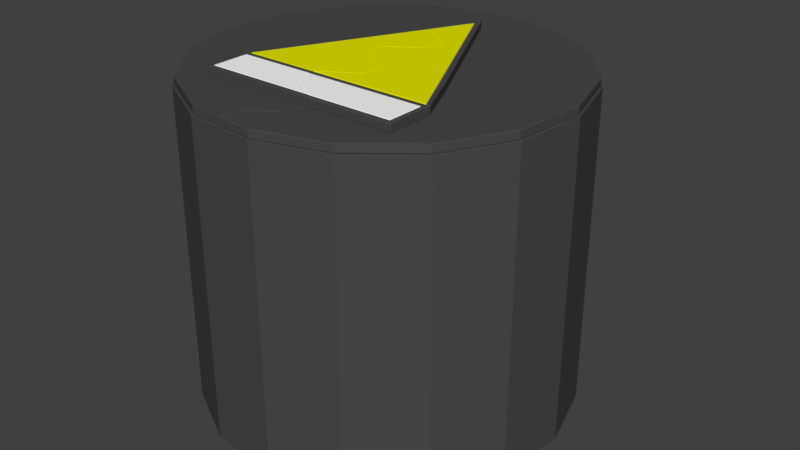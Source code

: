# Source: nuker_m3.blend  (saved by Blender 2.79.0; exported with 4.5.12 LTS)
import bpy
from mathutils import Matrix  # noqa: F401  (used for matrix-valued properties, if any)

bpy.ops.wm.read_factory_settings(use_empty=True)
scene = bpy.context.scene
scene.name = 'Scene'

# ---- collections
col_collection_3 = bpy.data.collections.new('Collection 3'); scene.collection.children.link(col_collection_3)

# ---- materials (node trees are filled in below, after node groups)
mat_nuker_ghodium = bpy.data.materials.new('Nuker_Ghodium')
mat_nuker_ghodium.alpha_threshold = 0.0
mat_nuker_ghodium.use_transparent_shadow = False
mat_nuker_ghodium.diffuse_color = (1.0, 1.0, 0.995, 1.0)
mat_nuker_ghodium.roughness = 0.5
mat_nuker_frame = bpy.data.materials.new('Nuker_Frame')
mat_nuker_frame.alpha_threshold = 0.0
mat_nuker_frame.use_transparent_shadow = False
mat_nuker_frame.diffuse_color = (0.06998, 0.06998, 0.06998, 1.0)
mat_nuker_frame.roughness = 0.5
mat_nuker_energy = bpy.data.materials.new('Nuker_Energy')
mat_nuker_energy.alpha_threshold = 0.0
mat_nuker_energy.use_transparent_shadow = False
mat_nuker_energy.diffuse_color = (0.8, 0.8, 0.0, 1.0)
mat_nuker_energy.roughness = 0.5

# ---- material node trees

# ---- world
world_world = bpy.data.worlds.new('World'); scene.world = world_world
world_world.color = (0.05088, 0.05088, 0.05088)
world_world.use_sun_shadow = False
world_world.sun_shadow_jitter_overblur = 0.0
world_world.cycles.sampling_method = 'MANUAL'

# ---- meshes
me_plane_023 = bpy.data.meshes.new('Plane.023')
me_plane_023.from_pydata([(0.1033, -0.9988, -0.08493), (0.4769, -0.8861, -0.08493), (0.7788, -0.639, -0.08493), (0.9633, -0.2951, -0.08493), (-0.9886, -0.09955, -0.08493), (-0.8759, -0.4736, -0.08493), (-0.6288, -0.7756, -0.08493), (-0.2849, -0.96, -0.08493), (-0.09081, -0.9794, -0.08493), (1.002, 0.09412, -0.08493), (0.8893, 0.4677, -0.08493), (0.6422, 0.7696, -0.08493), (0.2984, 0.9541, -0.08493), (-0.08985, 0.9929, -0.08493), (-0.4634, 0.8801, -0.08493), (-0.7654, 0.633, -0.08493), (-0.9498, 0.2892, -0.08493), (0.1156, -1.111, -0.08493), (0.534, -0.9852, -0.08493), (0.8722, -0.7085, -0.08493), (1.079, -0.3233, -0.08493), (-1.107, -0.1043, -0.08493), (-0.9812, -0.5232, -0.08493), (-0.7044, -0.8615, -0.08493), (-0.3193, -1.068, -0.08493), (-0.1018, -1.09, -0.08493), (1.122, 0.1127, -0.08493), (0.996, 0.5311, -0.08493), (0.7193, 0.8693, -0.08493), (0.3341, 1.076, -0.08493), (-0.1008, 1.119, -0.08493), (-0.5192, 0.9931, -0.08493), (-0.8574, 0.7163, -0.08493), (-1.064, 0.3312, -0.08493), (0.1156, -1.111, -2.003), (0.534, -0.9852, -2.003), (0.8722, -0.7085, -2.003), (1.079, -0.3233, -2.003), (-1.107, -0.1043, -2.003), (-0.9812, -0.5232, -2.003), (-0.7044, -0.8615, -2.003), (-0.3193, -1.068, -2.003), (-0.1018, -1.09, -2.003), (1.122, 0.1127, -2.003), (0.996, 0.5311, -2.003), (0.7193, 0.8693, -2.003), (0.3341, 1.076, -2.003), (-0.1008, 1.119, -2.003), (-0.5192, 0.9931, -2.003), (-0.8574, 0.7163, -2.003), (-1.064, 0.3312, -2.003), (0.1033, -0.9988, -1.539), (0.4769, -0.8861, -1.539), (0.7788, -0.639, -1.539), (0.9633, -0.2951, -1.539), (-0.9886, -0.09955, -1.539), (-0.8759, -0.4736, -1.539), (-0.6288, -0.7756, -1.539), (-0.2849, -0.96, -1.539), (-0.09081, -0.9794, -1.539), (1.002, 0.09412, -1.539), (0.8893, 0.4677, -1.539), (0.6422, 0.7696, -1.539), (0.2984, 0.9541, -1.539), (-0.08985, 0.9929, -1.539), (-0.4634, 0.8801, -1.539), (-0.7654, 0.633, -1.539), (-0.9498, 0.2892, -1.539), (0.0009957, -0.06037, -1.539)], [], [(5, 4, 21, 22), (13, 12, 29, 30), (6, 5, 22, 23), (14, 13, 30, 31), (7, 6, 23, 24), (15, 14, 31, 32), (8, 7, 24, 25), (1, 0, 17, 18), (16, 15, 32, 33), (0, 8, 25, 17), (2, 1, 18, 19), (3, 20, 26, 9), (10, 9, 26, 27), (3, 2, 19, 20), (11, 10, 27, 28), (4, 16, 33, 21), (12, 11, 28, 29), (27, 26, 43, 44), (20, 19, 36, 37), (28, 27, 44, 45), (21, 33, 50, 38), (29, 28, 45, 46), (22, 21, 38, 39), (30, 29, 46, 47), (23, 22, 39, 40), (31, 30, 47, 48), (24, 23, 40, 41), (32, 31, 48, 49), (25, 24, 41, 42), (18, 17, 34, 35), (33, 32, 49, 50), (17, 25, 42, 34), (19, 18, 35, 36), (20, 37, 43, 26), (12, 13, 64, 63), (5, 6, 57, 56), (13, 14, 65, 64), (6, 7, 58, 57), (14, 15, 66, 65), (7, 8, 59, 58), (0, 1, 52, 51), (15, 16, 67, 66), (8, 0, 51, 59), (1, 2, 53, 52), (3, 9, 60, 54), (9, 10, 61, 60), (2, 3, 54, 53), (10, 11, 62, 61), (16, 4, 55, 67), (11, 12, 63, 62), (4, 5, 56, 55), (52, 53, 68), (54, 60, 68), (60, 61, 68), (53, 54, 68), (61, 62, 68), (67, 55, 68), (62, 63, 68), (55, 56, 68), (63, 64, 68), (56, 57, 68), (64, 65, 68), (57, 58, 68), (65, 66, 68), (58, 59, 68), (51, 52, 68), (66, 67, 68), (59, 51, 68)])
me_plane_023.polygons.foreach_set('material_index', [1, 1, 1, 1, 1, 1, 1, 1, 1, 1, 1, 1, 1, 1, 1, 1, 1, 1, 1, 1, 1, 1, 1, 1, 1, 1, 1, 1, 1, 1, 1, 1, 1, 1, 1, 1, 1, 1, 1, 1, 1, 1, 1, 1, 1, 1, 1, 1, 1, 1, 1, 1, 1, 1, 1, 1, 1, 1, 1, 1, 1, 1, 1, 1, 1, 1, 1, 1])
me_plane_023.materials.append(mat_nuker_ghodium)
me_plane_023.materials.append(mat_nuker_frame)
me_plane_023.materials.append(mat_nuker_energy)
me_plane_023.use_remesh_preserve_volume = False
me_plane_023.use_remesh_preserve_attributes = False
me_plane_023.use_mirror_vertex_groups = False
me_plane_023.update()
me_circle_002 = bpy.data.meshes.new('Circle.002')
me_circle_002.from_pydata([(-0.08897, -0.1843, 0.0), (-0.01285, -0.5669, 0.0), (0.2039, -0.8914, 0.0), (0.5283, -1.108, 0.0), (0.911, -1.184, 0.0), (1.294, -1.108, 0.0), (1.618, -0.8914, 0.0), (1.835, -0.5669, 0.0), (-0.05133, 0.004981, 0.0), (1.808, -0.1754, 0.0), (1.672, -0.3532, 0.0), (1.555, -0.3418, 0.0), (1.456, -0.1413, 0.0), (1.339, -0.13, 0.0), (1.204, -0.3077, 0.0), (1.087, -0.2964, 0.0), (0.9881, -0.09588, 0.0), (0.871, -0.08452, 0.0), (0.7356, -0.2623, 0.0), (0.6185, -0.2509, 0.0), (0.5197, -0.05043, 0.0), (0.4026, -0.03907, 0.0), (0.2672, -0.2168, 0.0), (0.1501, -0.2055, 0.0), (0.05133, -0.004981, 0.0), (1.911, -0.1843, 0.0), (-0.01285, -0.5669, -0.05), (-0.08897, -0.1843, -0.05), (0.2039, -0.8914, -0.05), (0.5283, -1.108, -0.05), (0.911, -1.184, -0.05), (1.294, -1.108, -0.05), (1.618, -0.8914, -0.05), (1.835, -0.5669, -0.05), (1.911, -0.1843, -0.05), (-0.05133, 0.004981, -0.05), (0.1501, -0.2055, -0.05), (0.2672, -0.2168, -0.05), (0.6185, -0.2509, -0.05), (0.7356, -0.2623, -0.05), (1.087, -0.2964, -0.05), (1.204, -0.3077, -0.05), (1.555, -0.3418, -0.05), (1.672, -0.3532, -0.05), (0.05133, -0.004981, -0.05), (0.4026, -0.03907, -0.05), (0.5197, -0.05043, -0.05), (0.871, -0.08452, -0.05), (0.9881, -0.09588, -0.05), (1.339, -0.13, -0.05), (1.456, -0.1413, -0.05), (1.808, -0.1754, -0.05), (1.207, -0.307, 0.05), (0.4602, -0.6931, 0.05), (0.991, -0.0952, 0.05), (0.8739, -0.08383, 0.05), (0.7384, -0.2616, 0.05), (0.6213, -0.2502, 0.05), (0.523, -0.0451, 0.05), (0.4904, -0.04658, 0.05), (0.4055, -0.03834, 0.05), (0.2701, -0.2161, 0.05), (0.428, -0.6899, 0.05), (0.3431, -0.6817, 0.05), (0.226, -0.6703, 0.05), (1.565, -0.2675, 0.05), (1.09, -0.2957, 0.05), (1.343, -0.128, 0.05), (1.24, -0.3928, 0.05), (1.123, -0.4378, 0.05), (1.025, -0.4756, 0.05), (0.8472, -0.544, 0.05), (0.7491, -0.5818, 0.05), (1.142, -0.4306, 0.05), (1.419, -0.3239, 0.05), (1.207, -0.307, 5.691e-10), (0.4602, -0.6931, -1.037e-08), (0.991, -0.0952, -2.76e-09), (0.8739, -0.08383, -4.513e-09), (0.7384, -0.2616, -6.443e-09), (0.6213, -0.2502, -8.196e-09), (0.523, -0.0451, -9.768e-09), (1.565, -0.2675, 5.897e-09), (1.09, -0.2957, -1.184e-09), (1.343, -0.128, 2.514e-09), (1.24, -0.3928, 1.106e-09), (1.123, -0.4378, -6.155e-10), (1.025, -0.4756, -2.061e-09), (0.8472, -0.544, -4.675e-09), (0.7491, -0.5818, -6.121e-09), (1.142, -0.4306, -3.394e-10), (1.419, -0.3239, 3.74e-09), (0.4904, -0.04658, -6.529e-09), (0.4055, -0.03834, -7.8e-09), (0.2701, -0.2161, -9.73e-09), (0.428, -0.6899, -7.131e-09), (0.3431, -0.6817, -8.402e-09), (0.226, -0.6703, -1.016e-08), (1.568, -0.2637, 0.05), (1.346, -0.1242, 0.05), (1.568, -0.2637, 5.931e-09), (1.346, -0.1242, 2.547e-09), (1.359, -0.103, 0.05), (1.581, -0.2425, 0.05), (1.359, -0.103, 2.735e-09), (1.581, -0.2425, 6.118e-09), (0.4535, -0.6962, 0.05), (1.567, -0.2714, 0.05), (1.241, -0.3967, 0.05), (1.124, -0.4417, 0.05), (1.026, -0.4795, 0.05), (0.8487, -0.5479, 0.05), (0.7506, -0.5857, 0.05), (1.143, -0.4345, 0.05), (1.42, -0.3278, 0.05), (0.4535, -0.6962, -1.047e-08), (1.567, -0.2714, 5.922e-09), (1.241, -0.3967, 1.13e-09), (1.124, -0.4417, -5.91e-10), (1.026, -0.4795, -2.036e-09), (0.8487, -0.5479, -4.651e-09), (0.7506, -0.5857, -6.096e-09), (1.143, -0.4345, -3.149e-10), (1.42, -0.3278, 3.765e-09), (0.4513, -0.7185, 0.05), (0.7596, -0.6091, 0.05), (0.8577, -0.5713, 0.05), (1.035, -0.5029, 0.05), (1.133, -0.4651, 0.05), (1.152, -0.4578, 0.05), (1.25, -0.42, 0.05), (1.429, -0.3511, 0.05), (1.576, -0.2947, 0.05), (0.4513, -0.7185, -1.049e-08), (0.7596, -0.6091, -5.95e-09), (0.8577, -0.5713, -4.505e-09), (1.035, -0.5029, -1.89e-09), (1.133, -0.4651, -4.45e-10), (1.152, -0.4578, -1.689e-10), (1.25, -0.42, 1.276e-09), (1.429, -0.3511, 3.911e-09), (1.576, -0.2947, 6.068e-09), (1.625, -0.2733, 6.794e-09), (1.625, -0.2733, 0.05), (0.4914, -0.04668, 0.05), (0.429, -0.69, 0.05), (0.4914, -0.04668, -6.514e-09), (0.429, -0.69, -7.116e-09), (0.5163, -0.04909, 0.05), (0.4539, -0.6924, 0.05), (0.5163, -0.04909, -6.142e-09), (0.4539, -0.6924, -6.744e-09), (0.4266, -0.7149, 0.05), (0.4266, -0.7149, -7.139e-09), (0.4514, -0.7173, 0.05), (0.4514, -0.7173, -6.767e-09), (0.226, -0.6703, 0.05), (0.226, -0.6703, -1.016e-08), (0.2236, -0.6952, 0.05), (0.2236, -0.6952, -1.018e-08), (0.2001, -0.6678, 0.05), (0.2001, -0.6678, -1.054e-08), (0.1977, -0.6927, 0.05), (0.1977, -0.6927, -1.057e-08), (0.2701, -0.2161, 0.05), (0.2701, -0.2161, -9.73e-09), (0.2442, -0.2136, 0.05), (0.2442, -0.2136, -1.012e-08)], [], [(24, 8, 0, 23), (22, 19, 20, 21), (18, 15, 16, 17), (14, 11, 12, 13), (25, 9, 10, 7), (7, 10, 11, 6), (6, 11, 14, 5), (5, 14, 15, 4), (4, 15, 18, 3), (3, 18, 19, 2), (2, 19, 22, 1), (1, 22, 23, 0), (44, 36, 27, 35), (37, 45, 46, 38), (39, 47, 48, 40), (41, 49, 50, 42), (34, 33, 43, 51), (33, 32, 42, 43), (32, 31, 41, 42), (31, 30, 40, 41), (30, 29, 39, 40), (29, 28, 38, 39), (28, 26, 37, 38), (26, 27, 36, 37), (10, 43, 42, 11), (9, 51, 43, 10), (25, 34, 51, 9), (0, 27, 26, 1), (1, 26, 28, 2), (23, 36, 44, 24), (8, 35, 27, 0), (2, 28, 29, 3), (24, 44, 35, 8), (3, 29, 30, 4), (22, 37, 36, 23), (4, 30, 31, 5), (21, 45, 37, 22), (5, 31, 32, 6), (20, 46, 45, 21), (6, 32, 33, 7), (19, 38, 46, 20), (7, 33, 34, 25), (18, 39, 38, 19), (17, 47, 39, 18), (16, 48, 47, 17), (15, 40, 48, 16), (14, 41, 40, 15), (13, 49, 41, 14), (12, 50, 49, 13), (11, 42, 50, 12), (61, 64, 63, 60), (62, 59, 60, 63), (52, 68, 74, 67), (54, 69, 73, 66), (54, 55, 70, 69), (66, 73, 68, 52), (56, 71, 70, 55), (57, 72, 71, 56), (65, 67, 74), (58, 53, 72, 57), (75, 84, 91, 85), (77, 83, 90, 86), (77, 86, 87, 78), (83, 75, 85, 90), (79, 78, 87, 88), (80, 79, 88, 89), (82, 91, 84), (81, 80, 89, 76), (58, 81, 76, 53), (54, 77, 78, 55), (56, 79, 80, 57), (65, 82, 84, 67), (72, 89, 88, 71), (57, 80, 81, 58), (71, 88, 87, 70), (55, 78, 79, 56), (69, 86, 90, 73), (66, 83, 77, 54), (73, 90, 85, 68), (52, 75, 83, 66), (68, 85, 91, 74), (67, 84, 75, 52), (70, 87, 86, 69), (74, 91, 82, 65), (53, 76, 89, 72), (94, 93, 96, 97), (95, 96, 93, 92), (61, 94, 97, 64), (60, 93, 94, 61), (63, 96, 95, 62), (59, 92, 93, 60), (64, 97, 96, 63), (62, 95, 92, 59), (98, 99, 101, 100), (103, 105, 104, 102), (99, 102, 104, 101), (98, 103, 102, 99), (143, 132, 141, 142), (101, 104, 105, 100), (112, 111, 120, 121), (111, 110, 119, 120), (109, 113, 122, 118), (113, 108, 117, 122), (108, 114, 123, 117), (110, 109, 118, 119), (114, 107, 116, 123), (106, 112, 121, 115), (125, 134, 135, 126), (126, 135, 136, 127), (128, 137, 138, 129), (129, 138, 139, 130), (130, 139, 140, 131), (127, 136, 137, 128), (131, 140, 141, 132), (124, 133, 134, 125), (117, 139, 138, 122), (108, 130, 131, 114), (123, 140, 139, 117), (110, 127, 128, 109), (118, 137, 136, 119), (114, 131, 132, 107), (106, 124, 125, 112), (116, 141, 140, 123), (121, 134, 133, 115), (112, 125, 126, 111), (115, 133, 124, 106), (120, 135, 134, 121), (111, 126, 127, 110), (98, 100, 116, 107), (119, 136, 135, 120), (109, 128, 129, 113), (122, 138, 137, 118), (113, 129, 130, 108), (103, 143, 142, 105), (103, 98, 107, 132), (143, 103, 132), (100, 105, 141, 116), (142, 141, 105), (145, 144, 146, 147), (149, 151, 150, 148), (147, 151, 155, 153), (144, 145, 149, 148), (146, 144, 148, 150), (147, 146, 150, 151), (152, 153, 155, 154), (151, 149, 154, 155), (152, 145, 156, 158), (149, 145, 152, 154), (157, 159, 163, 161), (147, 153, 159, 157), (145, 147, 157, 156), (153, 152, 158, 159), (160, 161, 163, 162), (161, 160, 166, 167), (158, 156, 160, 162), (159, 158, 162, 163), (164, 165, 167, 166), (157, 161, 167, 165), (156, 157, 165, 164), (160, 156, 164, 166)])
me_circle_002.polygons.foreach_set('material_index', [1, 1, 1, 1, 1, 1, 1, 1, 1, 1, 1, 1, 1, 1, 1, 1, 1, 1, 1, 1, 1, 1, 1, 1, 1, 1, 1, 1, 1, 1, 1, 1, 1, 1, 1, 1, 1, 1, 1, 1, 1, 1, 1, 1, 1, 1, 1, 1, 1, 1, 0, 0, 2, 2, 2, 2, 2, 2, 2, 2, 2, 2, 2, 2, 2, 2, 2, 2, 2, 2, 2, 2, 2, 2, 2, 2, 2, 2, 2, 2, 2, 2, 2, 2, 2, 0, 0, 0, 0, 0, 0, 0, 0, 1, 1, 1, 1, 1, 1, 1, 1, 1, 1, 1, 1, 1, 1, 1, 1, 1, 1, 1, 1, 1, 1, 1, 1, 1, 1, 1, 1, 1, 1, 1, 1, 1, 1, 1, 1, 1, 1, 1, 1, 1, 1, 1, 1, 1, 1, 1, 1, 1, 1, 1, 1, 1, 1, 1, 1, 1, 1, 1, 1, 1, 1, 1, 1, 1, 1, 1])
me_circle_002.materials.append(mat_nuker_ghodium)
me_circle_002.materials.append(mat_nuker_frame)
me_circle_002.materials.append(mat_nuker_energy)
me_circle_002.use_remesh_preserve_volume = False
me_circle_002.use_remesh_preserve_attributes = False
me_circle_002.use_mirror_vertex_groups = False
me_circle_002.update()
me_plane_022 = bpy.data.meshes.new('Plane.022')
me_plane_022.from_pydata([(1.343, -0.4138, 0.05), (0.519, -0.0004755, 0.05), (1.375, -0.4138, 0.05), (1.461, -0.4138, 0.05), (1.578, -0.4138, 0.05), (1.226, 0.1906, 0.05), (1.108, 0.1907, 0.05), (0.9905, 0.000736, 0.05), (0.8729, 0.0007851, 0.05), (0.7553, 0.1908, 0.05), (0.6377, 0.1909, 0.05), (1.578, 0.1906, 0.05), (1.461, 0.0005885, 0.05), (1.375, 0.0005885, 0.05), (1.343, -0.004078, 0.05), (1.578, 0.1906, 0.0), (1.461, 0.0005885, 0.0), (1.375, 0.0005885, 0.0), (1.375, -0.4138, 0.0), (1.461, -0.4138, 0.0), (1.578, -0.4138, 0.0), (1.007, -0.2453, 0.05), (0.9133, -0.1982, 0.05), (0.8953, -0.1892, 0.05), (0.8013, -0.142, 0.05), (0.6312, -0.05672, 0.05), (0.5371, -0.009566, 0.05), (1.179, -0.3315, 0.05), (1.343, -0.4138, -3.725e-09), (0.519, -0.0004755, -3.725e-09), (1.226, 0.1906, -3.725e-09), (1.108, 0.1907, -3.725e-09), (0.9905, 0.000736, -3.725e-09), (0.8729, 0.0007851, -3.725e-09), (0.7553, 0.1908, -3.725e-09), (0.6377, 0.1909, -3.725e-09), (1.343, -0.004078, -3.725e-09), (1.007, -0.2453, -3.725e-09), (0.9133, -0.1982, -3.725e-09), (0.8953, -0.1892, -3.725e-09), (0.8013, -0.142, -3.725e-09), (0.6312, -0.05672, -3.725e-09), (0.5371, -0.009566, -3.725e-09), (1.179, -0.3315, -3.725e-09), (1.349, -0.4162, 0.05), (0.5178, -0.002929, 0.05), (1.006, -0.2478, 0.05), (0.912, -0.2006, 0.05), (0.8941, -0.1916, 0.05), (0.8, -0.1445, 0.05), (0.6299, -0.05917, 0.05), (0.5359, -0.01202, 0.05), (1.178, -0.334, 0.05), (1.349, -0.4162, -3.714e-09), (0.5178, -0.002929, -3.714e-09), (1.006, -0.2478, -3.714e-09), (0.912, -0.2006, -3.714e-09), (0.8941, -0.1916, -3.714e-09), (0.8, -0.1445, -3.714e-09), (0.6299, -0.05917, -3.714e-09), (0.5359, -0.01202, -3.714e-09), (1.178, -0.334, -3.714e-09), (0.6187, -0.08152, -3.714e-09), (0.7888, -0.1668, -3.714e-09), (0.8829, -0.214, -3.714e-09), (0.9008, -0.223, -3.714e-09), (0.9949, -0.2701, -3.714e-09), (0.5247, -0.03437, -3.714e-09), (0.5066, -0.02528, -3.714e-09), (1.167, -0.3563, -3.714e-09), (1.349, -0.4386, -3.714e-09), (0.6187, -0.08152, 0.05), (0.7888, -0.1668, 0.05), (0.8829, -0.214, 0.05), (0.9008, -0.223, 0.05), (0.9949, -0.2701, 0.05), (0.5247, -0.03437, 0.05), (0.5066, -0.02528, 0.05), (1.167, -0.3563, 0.05), (1.349, -0.4386, 0.05), (1.374, -0.4148, 0.05), (1.374, 0.0005885, 0.05), (1.374, 0.0005885, 0.0), (1.374, -0.4148, 0.0), (1.349, -0.4148, 0.05), (1.349, 0.0005885, 0.05), (1.349, 0.0005885, 0.0), (1.349, -0.4148, 0.0), (1.579, -0.4148, 0.05), (1.579, -0.4148, 0.0), (1.579, -0.4398, 0.05), (1.579, -0.4398, 0.0), (1.349, -0.4398, 0.05), (1.349, -0.4398, 0.0), (1.374, -0.4398, 0.0), (1.374, -0.4398, 0.05), (1.604, -0.4148, 0.05), (1.604, 0.1906, 0.05), (1.604, 0.1906, 0.0), (1.604, -0.4148, 0.0), (1.579, 0.1906, 0.05), (1.579, 0.1906, 0.0), (1.604, -0.4398, 0.05), (1.604, -0.4398, 0.0), (1.04, -0.8993, -4.42e-16), (1.414, -0.7866, -3.92e-16), (1.716, -0.5395, -2.822e-16), (1.9, -0.1957, -1.295e-16), (-0.0518, -0.0005885, -4.289e-17), (0.06092, -0.3741, -2.088e-16), (0.308, -0.6761, -3.429e-16), (0.6519, -0.8605, -4.248e-16), (0.846, -0.8799, -4.334e-16), (1.817, 0.0005885, -4.237e-17), (1.699, 0.1906, 4.201e-17), (1.92, 0.0005886, -4.237e-17), (1.581, 0.1906, 4.201e-17), (1.464, 0.0005885, -4.237e-17), (1.346, 0.0005885, -4.237e-17), (1.228, 0.1906, 4.201e-17), (1.111, 0.1906, 4.201e-17), (0.993, 0.0005885, -4.237e-17), (0.8753, 0.0005885, -4.237e-17), (0.7577, 0.1906, 4.201e-17), (0.64, 0.1906, 4.201e-17), (0.5224, 0.0005886, -4.237e-17), (0.4047, 0.0005885, -4.237e-17), (0.2871, 0.1906, 4.201e-17), (0.1695, 0.1906, 4.201e-17), (0.0518, 0.0005885, -4.237e-17), (1.414, -0.7866, -0.05), (1.04, -0.8993, -0.05), (1.716, -0.5395, -0.05), (1.9, -0.1957, -0.05), (1.92, 0.0005886, -0.05), (0.06092, -0.3741, -0.05), (-0.0518, -0.0005885, -0.05), (0.308, -0.6761, -0.05), (0.6519, -0.8605, -0.05), (0.846, -0.8799, -0.05), (1.817, 0.0005885, -0.05), (1.699, 0.1906, -0.05), (1.581, 0.1906, -0.05), (1.464, 0.0005885, -0.05), (1.346, 0.0005885, -0.05), (1.228, 0.1906, -0.05), (1.111, 0.1906, -0.05), (0.993, 0.0005885, -0.05), (0.8753, 0.0005885, -0.05), (0.7577, 0.1906, -0.05), (0.64, 0.1906, -0.05), (0.5224, 0.0005886, -0.05), (0.4047, 0.0005885, -0.05), (0.2871, 0.1906, -0.05), (0.1695, 0.1906, -0.05), (0.0518, 0.0005885, -0.05)], [], [(11, 12, 3, 4), (2, 3, 12, 13), (15, 20, 19, 16), (18, 17, 16, 19), (2, 13, 17, 18), (3, 2, 18, 19), (4, 3, 19, 20), (12, 11, 15, 16), (11, 4, 20, 15), (13, 12, 16, 17), (5, 6, 22, 21), (8, 9, 25, 24), (6, 7, 23, 22), (9, 10, 26, 25), (5, 21, 27, 14), (7, 8, 24, 23), (14, 27, 0), (1, 26, 10), (30, 37, 38, 31), (33, 40, 41, 34), (31, 38, 39, 32), (34, 41, 42, 35), (30, 36, 43, 37), (32, 39, 40, 33), (36, 28, 43), (29, 35, 42), (1, 29, 42, 26), (5, 30, 31, 6), (22, 38, 37, 21), (6, 31, 32, 7), (23, 39, 38, 22), (7, 32, 33, 8), (24, 40, 39, 23), (8, 33, 34, 9), (25, 41, 40, 24), (9, 34, 35, 10), (10, 35, 29, 1), (26, 42, 41, 25), (14, 36, 30, 5), (21, 37, 43, 27), (0, 28, 36, 14), (27, 43, 28, 0), (45, 51, 60, 54), (47, 46, 55, 56), (48, 47, 56, 57), (49, 48, 57, 58), (50, 49, 58, 59), (51, 50, 59, 60), (46, 52, 61, 55), (52, 44, 53, 61), (59, 58, 63, 62), (48, 49, 72, 73), (45, 54, 68, 77), (53, 44, 79, 70), (51, 45, 77, 76), (55, 61, 69, 66), (47, 48, 73, 74), (52, 46, 75, 78), (73, 64, 65, 74), (54, 60, 67, 68), (74, 65, 66, 75), (61, 53, 70, 69), (77, 68, 67, 76), (57, 56, 65, 64), (44, 52, 78, 79), (71, 62, 63, 72), (78, 69, 70, 79), (50, 51, 76, 71), (75, 66, 69, 78), (60, 59, 62, 67), (58, 57, 64, 63), (49, 50, 71, 72), (76, 67, 62, 71), (56, 55, 66, 65), (72, 63, 64, 73), (46, 47, 74, 75), (80, 83, 82, 81), (84, 85, 86, 87), (81, 82, 86, 85), (80, 81, 85, 84), (88, 100, 101, 89), (82, 83, 87, 86), (96, 99, 98, 97), (95, 92, 93, 94), (80, 84, 92, 95), (84, 87, 93, 92), (83, 89, 91, 94), (99, 96, 102, 103), (87, 83, 94, 93), (88, 80, 95, 90), (90, 95, 94, 91), (88, 89, 83, 80), (97, 98, 101, 100), (96, 97, 100, 88), (98, 99, 89, 101), (90, 91, 103, 102), (89, 99, 103, 91), (96, 88, 90, 102), (114, 116, 117, 113), (119, 120, 121, 118), (123, 124, 125, 122), (127, 128, 129, 126), (108, 109, 129), (109, 110, 126, 129), (110, 111, 125, 126), (115, 113, 107), (106, 107, 113, 117), (105, 106, 117, 118), (104, 105, 118, 121), (122, 112, 104, 121), (111, 112, 122, 125), (141, 140, 143, 142), (145, 144, 147, 146), (149, 148, 151, 150), (153, 152, 155, 154), (136, 155, 135), (135, 155, 152, 137), (137, 152, 151, 138), (134, 133, 140), (132, 143, 140, 133), (130, 144, 143, 132), (131, 147, 144, 130), (148, 147, 131, 139), (138, 151, 148, 139), (118, 117, 143, 144), (119, 118, 144, 145), (120, 119, 145, 146), (121, 120, 146, 147), (122, 121, 147, 148), (123, 122, 148, 149), (124, 123, 149, 150), (105, 104, 131, 130), (125, 124, 150, 151), (106, 105, 130, 132), (126, 125, 151, 152), (107, 106, 132, 133), (127, 126, 152, 153), (115, 107, 133, 134), (128, 127, 153, 154), (129, 128, 154, 155), (108, 129, 155, 136), (109, 108, 136, 135), (110, 109, 135, 137), (111, 110, 137, 138), (112, 111, 138, 139), (114, 113, 140, 141), (113, 115, 134, 140), (116, 114, 141, 142), (104, 112, 139, 131), (117, 116, 142, 143)])
me_plane_022.polygons.foreach_set('material_index', [0, 0, 0, 0, 0, 0, 0, 0, 0, 0, 2, 2, 2, 2, 2, 2, 2, 2, 2, 2, 2, 2, 2, 2, 2, 2, 2, 2, 2, 2, 2, 2, 2, 2, 2, 2, 2, 2, 2, 2, 2, 2, 1, 1, 1, 1, 1, 1, 1, 1, 1, 1, 1, 1, 1, 1, 1, 1, 1, 1, 1, 1, 1, 1, 1, 1, 1, 1, 1, 1, 1, 1, 1, 1, 1, 1, 1, 1, 1, 1, 1, 1, 1, 1, 1, 1, 1, 1, 1, 1, 1, 1, 1, 1, 1, 1, 1, 1, 1, 1, 1, 1, 1, 1, 1, 1, 1, 1, 1, 1, 1, 1, 1, 1, 1, 1, 1, 1, 1, 1, 1, 1, 1, 1, 1, 1, 1, 1, 1, 1, 1, 1, 1, 1, 1, 1, 1, 1, 1, 1, 1, 1, 1, 1, 1, 1, 1, 1, 1, 1])
me_plane_022.materials.append(mat_nuker_ghodium)
me_plane_022.materials.append(mat_nuker_frame)
me_plane_022.materials.append(mat_nuker_energy)
me_plane_022.use_remesh_preserve_volume = False
me_plane_022.use_remesh_preserve_attributes = False
me_plane_022.use_mirror_vertex_groups = False
me_plane_022.update()

# ---- objects
ob_nukerbase = bpy.data.objects.new('NukerBase', me_plane_023)
ob_nukerdoor2 = bpy.data.objects.new('NukerDoor2', me_circle_002)
ob_nukerdoor1 = bpy.data.objects.new('NukerDoor1', me_plane_022)

# ---- transforms, parenting, visibility, modifiers, constraints
ob_nukerbase.location = (0.0, 0.0, 1.925)
ob_nukerbase.rotation_euler = (0.0, -0.0, -1.571)
ob_nukerbase.lineart.crease_threshold = 0.0
_m = ob_nukerbase.modifiers.new('Bevel', 'BEVEL')
_m.width = 0.003
_m.width_pct = 0.003
_m.offset_type = 'WIDTH'
_m.spread = 0.0
ob_nukerdoor2.location = (-0.1015, -1.035, 1.89)
ob_nukerdoor2.rotation_euler = (0.0, -0.0, 1.667)
ob_nukerdoor2.scale = (1.11, 1.11, 0.9928)
ob_nukerdoor2.lineart.crease_threshold = 0.0
_m = ob_nukerdoor2.modifiers.new('Bevel', 'BEVEL')
_m.width = 0.003
_m.width_pct = 0.003
_m.limit_method = 'NONE'
_m.spread = 0.0
ob_nukerdoor1.location = (-0.1002, 1.04, 1.89)
ob_nukerdoor1.rotation_euler = (0.0, 0.0, -1.571)
ob_nukerdoor1.scale = (1.11, 1.11, 0.9928)
ob_nukerdoor1.lineart.crease_threshold = 0.0
_m = ob_nukerdoor1.modifiers.new('Bevel', 'BEVEL')
_m.width = 0.003
_m.width_pct = 0.003
_m.offset_type = 'WIDTH'
_m.spread = 0.0

# ---- collection membership
col_collection_3.objects.link(ob_nukerbase)
col_collection_3.objects.link(ob_nukerdoor2)
col_collection_3.objects.link(ob_nukerdoor1)

# ---- scene / render settings (as saved in the file)
scene.frame_start = 1; scene.frame_end = 250; scene.frame_set(1)
scene.render.engine = 'BLENDER_EEVEE_NEXT'
scene.render.resolution_percentage = 50
scene.render.dither_intensity = 0.0
scene.cycles.use_denoising = False
scene.cycles.samples = 128
scene.cycles.sampling_pattern = 'TABULATED_SOBOL'
scene.cycles.light_sampling_threshold = 0.0
scene.cycles.use_adaptive_sampling = False
scene.cycles.use_light_tree = False
scene.cycles.blur_glossy = 0.0
scene.cycles.sample_clamp_indirect = 0.0
scene.view_settings.view_transform = 'Standard'
bpy.context.view_layer.update()

# ---- added for rendering (the .blend has no active camera and no usable light): camera, sun
cam_auto = bpy.data.cameras.new('AutoCamera')
cam_auto.lens = 50.0
cam_auto.sensor_width = 36.0
cam_auto.clip_end = 1000.0
ob_auto_camera = bpy.data.objects.new('AutoCamera', cam_auto)
scene.collection.objects.link(ob_auto_camera)
ob_auto_camera.location = (3.62797, -4.25712, 3.79195)
ob_auto_camera.rotation_euler = (1.09748, -7.21219e-08, 0.694738)
scene.camera = ob_auto_camera
light_auto_sun = bpy.data.lights.new('AutoSun', 'SUN')
light_auto_sun.energy = 3.0
light_auto_sun.angle = 0.0523599
ob_auto_sun = bpy.data.objects.new('AutoSun', light_auto_sun)
scene.collection.objects.link(ob_auto_sun)
ob_auto_sun.rotation_euler = (0.872665, 0.174533, 0.523599)
bpy.context.view_layer.update()
